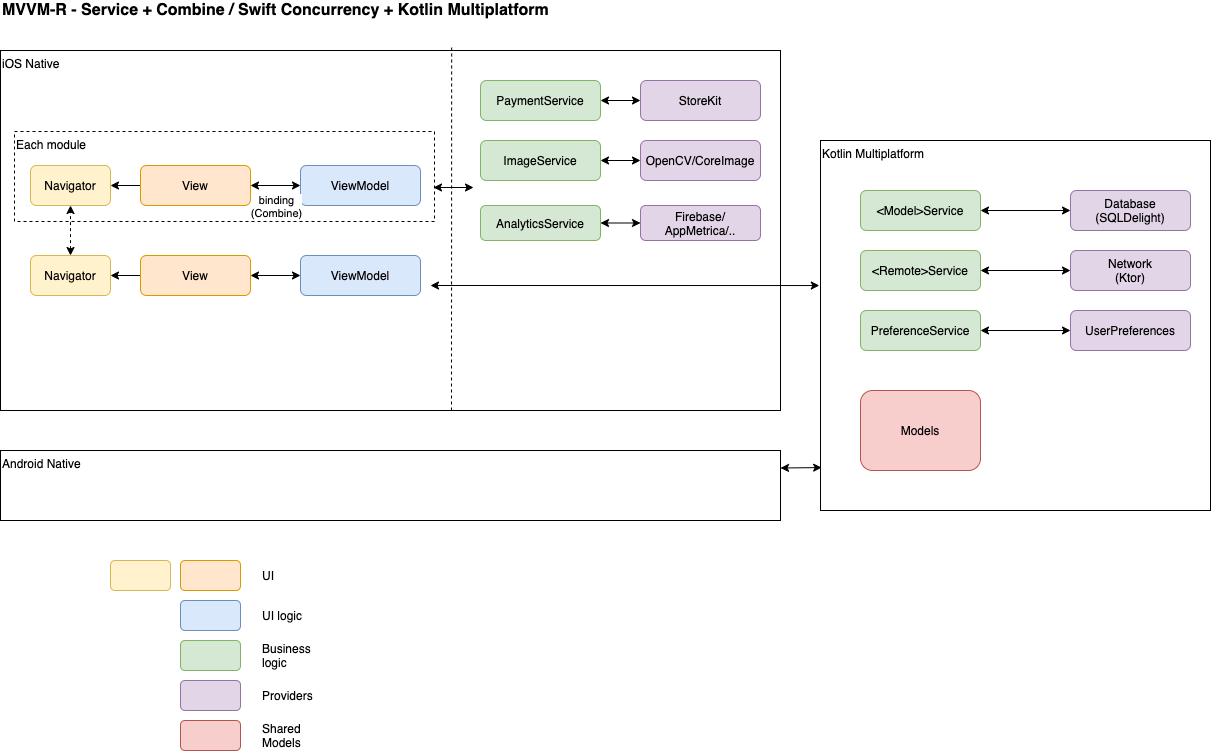

The diagram above was exported from draw.io. Its source (the exported page's mxGraphModel, read from the mxfile embedded in the PNG):
<mxGraphModel dx="946" dy="672" grid="1" gridSize="10" guides="1" tooltips="1" connect="1" arrows="1" fold="1" page="1" pageScale="1" pageWidth="1100" pageHeight="850" math="0" shadow="0">
  <root>
    <mxCell id="0" />
    <mxCell id="1" parent="0" />
    <mxCell id="eP7vQmCzAexXvMexRE6h-7" value="iOS Native&lt;br&gt;" style="rounded=0;whiteSpace=wrap;html=1;align=left;verticalAlign=top;" parent="1" vertex="1">
      <mxGeometry x="40" y="80" width="780" height="360" as="geometry" />
    </mxCell>
    <mxCell id="icbCyIKkQ_h6TOUNuu9v-9" value="" style="edgeStyle=orthogonalEdgeStyle;rounded=0;orthogonalLoop=1;jettySize=auto;html=1;" edge="1" parent="1" source="eP7vQmCzAexXvMexRE6h-1" target="icbCyIKkQ_h6TOUNuu9v-6">
      <mxGeometry relative="1" as="geometry" />
    </mxCell>
    <mxCell id="eP7vQmCzAexXvMexRE6h-1" value="View" style="rounded=1;whiteSpace=wrap;html=1;fillColor=#ffe6cc;strokeColor=#d79b00;" parent="1" vertex="1">
      <mxGeometry x="180" y="195" width="110" height="40" as="geometry" />
    </mxCell>
    <mxCell id="eP7vQmCzAexXvMexRE6h-2" value="ViewModel" style="rounded=1;whiteSpace=wrap;html=1;fillColor=#dae8fc;strokeColor=#6c8ebf;" parent="1" vertex="1">
      <mxGeometry x="340" y="195" width="120" height="40" as="geometry" />
    </mxCell>
    <mxCell id="eP7vQmCzAexXvMexRE6h-5" value="" style="endArrow=classic;startArrow=classic;html=1;rounded=0;exitX=1;exitY=0.5;exitDx=0;exitDy=0;entryX=0;entryY=0.5;entryDx=0;entryDy=0;" parent="1" source="eP7vQmCzAexXvMexRE6h-1" target="eP7vQmCzAexXvMexRE6h-2" edge="1">
      <mxGeometry width="50" height="50" relative="1" as="geometry">
        <mxPoint x="260" y="340" as="sourcePoint" />
        <mxPoint x="310" y="290" as="targetPoint" />
      </mxGeometry>
    </mxCell>
    <mxCell id="eP7vQmCzAexXvMexRE6h-6" value="binding&lt;br&gt;(Combine)" style="edgeLabel;html=1;align=center;verticalAlign=middle;resizable=0;points=[];" parent="eP7vQmCzAexXvMexRE6h-5" vertex="1" connectable="0">
      <mxGeometry x="0.12" y="4" relative="1" as="geometry">
        <mxPoint x="-3" y="24" as="offset" />
      </mxGeometry>
    </mxCell>
    <mxCell id="eP7vQmCzAexXvMexRE6h-8" value="Kotlin Multiplatform" style="rounded=0;whiteSpace=wrap;html=1;align=left;verticalAlign=top;" parent="1" vertex="1">
      <mxGeometry x="860" y="170" width="390" height="370" as="geometry" />
    </mxCell>
    <mxCell id="eP7vQmCzAexXvMexRE6h-9" value="&amp;lt;Model&amp;gt;Service" style="rounded=1;whiteSpace=wrap;html=1;fillColor=#d5e8d4;strokeColor=#82b366;" parent="1" vertex="1">
      <mxGeometry x="900" y="220" width="120" height="40" as="geometry" />
    </mxCell>
    <mxCell id="eP7vQmCzAexXvMexRE6h-10" value="&amp;lt;Remote&amp;gt;Service" style="rounded=1;whiteSpace=wrap;html=1;fillColor=#d5e8d4;strokeColor=#82b366;" parent="1" vertex="1">
      <mxGeometry x="900" y="280" width="120" height="40" as="geometry" />
    </mxCell>
    <mxCell id="eP7vQmCzAexXvMexRE6h-11" value="PreferenceService" style="rounded=1;whiteSpace=wrap;html=1;fillColor=#d5e8d4;strokeColor=#82b366;" parent="1" vertex="1">
      <mxGeometry x="900" y="340" width="120" height="40" as="geometry" />
    </mxCell>
    <mxCell id="eP7vQmCzAexXvMexRE6h-12" value="AnalyticsService" style="rounded=1;whiteSpace=wrap;html=1;fillColor=#d5e8d4;strokeColor=#82b366;" parent="1" vertex="1">
      <mxGeometry x="520" y="235" width="120" height="35" as="geometry" />
    </mxCell>
    <mxCell id="eP7vQmCzAexXvMexRE6h-13" value="PaymentService" style="rounded=1;whiteSpace=wrap;html=1;fillColor=#d5e8d4;strokeColor=#82b366;" parent="1" vertex="1">
      <mxGeometry x="520" y="110" width="120" height="40" as="geometry" />
    </mxCell>
    <mxCell id="eP7vQmCzAexXvMexRE6h-15" value="Database&lt;br&gt;(SQLDelight)" style="rounded=1;whiteSpace=wrap;html=1;fillColor=#e1d5e7;strokeColor=#9673a6;" parent="1" vertex="1">
      <mxGeometry x="1110" y="220" width="120" height="40" as="geometry" />
    </mxCell>
    <mxCell id="eP7vQmCzAexXvMexRE6h-16" value="Network&lt;br&gt;(Ktor)" style="rounded=1;whiteSpace=wrap;html=1;fillColor=#e1d5e7;strokeColor=#9673a6;" parent="1" vertex="1">
      <mxGeometry x="1110" y="280" width="120" height="40" as="geometry" />
    </mxCell>
    <mxCell id="eP7vQmCzAexXvMexRE6h-17" value="UserPreferences" style="rounded=1;whiteSpace=wrap;html=1;fillColor=#e1d5e7;strokeColor=#9673a6;" parent="1" vertex="1">
      <mxGeometry x="1110" y="340" width="120" height="40" as="geometry" />
    </mxCell>
    <mxCell id="eP7vQmCzAexXvMexRE6h-18" value="Firebase/&lt;br&gt;AppMetrica/.." style="rounded=1;whiteSpace=wrap;html=1;fillColor=#e1d5e7;strokeColor=#9673a6;" parent="1" vertex="1">
      <mxGeometry x="680" y="235" width="120" height="35" as="geometry" />
    </mxCell>
    <mxCell id="eP7vQmCzAexXvMexRE6h-19" value="" style="endArrow=classic;startArrow=classic;html=1;rounded=0;exitX=1;exitY=0.5;exitDx=0;exitDy=0;entryX=0;entryY=0.5;entryDx=0;entryDy=0;" parent="1" source="eP7vQmCzAexXvMexRE6h-9" target="eP7vQmCzAexXvMexRE6h-15" edge="1">
      <mxGeometry width="50" height="50" relative="1" as="geometry">
        <mxPoint x="580" y="250" as="sourcePoint" />
        <mxPoint x="640" y="250" as="targetPoint" />
      </mxGeometry>
    </mxCell>
    <mxCell id="eP7vQmCzAexXvMexRE6h-21" value="" style="endArrow=classic;startArrow=classic;html=1;rounded=0;exitX=1;exitY=0.5;exitDx=0;exitDy=0;entryX=0;entryY=0.5;entryDx=0;entryDy=0;" parent="1" source="eP7vQmCzAexXvMexRE6h-10" target="eP7vQmCzAexXvMexRE6h-16" edge="1">
      <mxGeometry width="50" height="50" relative="1" as="geometry">
        <mxPoint x="1030" y="250" as="sourcePoint" />
        <mxPoint x="1120" y="250" as="targetPoint" />
      </mxGeometry>
    </mxCell>
    <mxCell id="eP7vQmCzAexXvMexRE6h-22" value="" style="endArrow=classic;startArrow=classic;html=1;rounded=0;exitX=1;exitY=0.5;exitDx=0;exitDy=0;entryX=0;entryY=0.5;entryDx=0;entryDy=0;" parent="1" source="eP7vQmCzAexXvMexRE6h-11" target="eP7vQmCzAexXvMexRE6h-17" edge="1">
      <mxGeometry width="50" height="50" relative="1" as="geometry">
        <mxPoint x="1030" y="310" as="sourcePoint" />
        <mxPoint x="1120" y="310" as="targetPoint" />
      </mxGeometry>
    </mxCell>
    <mxCell id="eP7vQmCzAexXvMexRE6h-23" value="" style="endArrow=classic;startArrow=classic;html=1;rounded=0;exitX=1;exitY=0.5;exitDx=0;exitDy=0;entryX=0;entryY=0.5;entryDx=0;entryDy=0;" parent="1" source="eP7vQmCzAexXvMexRE6h-12" target="eP7vQmCzAexXvMexRE6h-18" edge="1">
      <mxGeometry width="50" height="50" relative="1" as="geometry">
        <mxPoint x="1030" y="370" as="sourcePoint" />
        <mxPoint x="1120" y="370" as="targetPoint" />
      </mxGeometry>
    </mxCell>
    <mxCell id="eP7vQmCzAexXvMexRE6h-24" value="Models" style="rounded=1;whiteSpace=wrap;html=1;fillColor=#f8cecc;strokeColor=#b85450;" parent="1" vertex="1">
      <mxGeometry x="900" y="420" width="120" height="80" as="geometry" />
    </mxCell>
    <mxCell id="eP7vQmCzAexXvMexRE6h-25" value="" style="endArrow=classic;startArrow=classic;html=1;rounded=0;entryX=-0.003;entryY=0.392;entryDx=0;entryDy=0;entryPerimeter=0;" parent="1" edge="1" target="eP7vQmCzAexXvMexRE6h-8">
      <mxGeometry width="50" height="50" relative="1" as="geometry">
        <mxPoint x="470" y="315" as="sourcePoint" />
        <mxPoint x="570" y="240" as="targetPoint" />
      </mxGeometry>
    </mxCell>
    <mxCell id="eP7vQmCzAexXvMexRE6h-27" value="Android Native" style="rounded=0;whiteSpace=wrap;html=1;align=left;verticalAlign=top;" parent="1" vertex="1">
      <mxGeometry x="40" y="480" width="780" height="70" as="geometry" />
    </mxCell>
    <mxCell id="eP7vQmCzAexXvMexRE6h-30" value="" style="endArrow=classic;startArrow=classic;html=1;rounded=0;exitX=1;exitY=0.25;exitDx=0;exitDy=0;entryX=0.003;entryY=0.884;entryDx=0;entryDy=0;entryPerimeter=0;" parent="1" source="eP7vQmCzAexXvMexRE6h-27" target="eP7vQmCzAexXvMexRE6h-8" edge="1">
      <mxGeometry width="50" height="50" relative="1" as="geometry">
        <mxPoint x="490" y="285" as="sourcePoint" />
        <mxPoint x="580" y="282.5" as="targetPoint" />
      </mxGeometry>
    </mxCell>
    <mxCell id="eP7vQmCzAexXvMexRE6h-32" value="" style="rounded=1;whiteSpace=wrap;html=1;fillColor=#ffe6cc;strokeColor=#d79b00;" parent="1" vertex="1">
      <mxGeometry x="220" y="590" width="60" height="30" as="geometry" />
    </mxCell>
    <mxCell id="eP7vQmCzAexXvMexRE6h-35" value="UI" style="text;html=1;strokeColor=none;fillColor=none;align=left;verticalAlign=middle;whiteSpace=wrap;rounded=0;" parent="1" vertex="1">
      <mxGeometry x="300" y="590" width="60" height="30" as="geometry" />
    </mxCell>
    <mxCell id="eP7vQmCzAexXvMexRE6h-36" value="" style="rounded=1;whiteSpace=wrap;html=1;fillColor=#dae8fc;strokeColor=#6c8ebf;" parent="1" vertex="1">
      <mxGeometry x="220" y="630" width="60" height="30" as="geometry" />
    </mxCell>
    <mxCell id="eP7vQmCzAexXvMexRE6h-37" value="UI logic" style="text;html=1;strokeColor=none;fillColor=none;align=left;verticalAlign=middle;whiteSpace=wrap;rounded=0;" parent="1" vertex="1">
      <mxGeometry x="300" y="630" width="60" height="30" as="geometry" />
    </mxCell>
    <mxCell id="eP7vQmCzAexXvMexRE6h-38" value="" style="rounded=1;whiteSpace=wrap;html=1;fillColor=#d5e8d4;strokeColor=#82b366;" parent="1" vertex="1">
      <mxGeometry x="220" y="670" width="60" height="30" as="geometry" />
    </mxCell>
    <mxCell id="eP7vQmCzAexXvMexRE6h-39" value="Business logic" style="text;html=1;strokeColor=none;fillColor=none;align=left;verticalAlign=middle;whiteSpace=wrap;rounded=0;" parent="1" vertex="1">
      <mxGeometry x="300" y="670" width="60" height="30" as="geometry" />
    </mxCell>
    <mxCell id="eP7vQmCzAexXvMexRE6h-40" value="" style="rounded=1;whiteSpace=wrap;html=1;fillColor=#e1d5e7;strokeColor=#9673a6;" parent="1" vertex="1">
      <mxGeometry x="220" y="710" width="60" height="30" as="geometry" />
    </mxCell>
    <mxCell id="eP7vQmCzAexXvMexRE6h-41" value="Providers" style="text;html=1;strokeColor=none;fillColor=none;align=left;verticalAlign=middle;whiteSpace=wrap;rounded=0;" parent="1" vertex="1">
      <mxGeometry x="300" y="710" width="60" height="30" as="geometry" />
    </mxCell>
    <mxCell id="eP7vQmCzAexXvMexRE6h-42" value="StoreKit" style="rounded=1;whiteSpace=wrap;html=1;fillColor=#e1d5e7;strokeColor=#9673a6;" parent="1" vertex="1">
      <mxGeometry x="680" y="110" width="120" height="40" as="geometry" />
    </mxCell>
    <mxCell id="eP7vQmCzAexXvMexRE6h-43" value="" style="endArrow=classic;startArrow=classic;html=1;rounded=0;exitX=1;exitY=0.5;exitDx=0;exitDy=0;entryX=0;entryY=0.5;entryDx=0;entryDy=0;" parent="1" source="eP7vQmCzAexXvMexRE6h-13" target="eP7vQmCzAexXvMexRE6h-42" edge="1">
      <mxGeometry width="50" height="50" relative="1" as="geometry">
        <mxPoint x="410" y="280" as="sourcePoint" />
        <mxPoint x="410" y="310" as="targetPoint" />
      </mxGeometry>
    </mxCell>
    <mxCell id="eP7vQmCzAexXvMexRE6h-44" value="ImageService" style="rounded=1;whiteSpace=wrap;html=1;fillColor=#d5e8d4;strokeColor=#82b366;" parent="1" vertex="1">
      <mxGeometry x="520" y="170" width="120" height="40" as="geometry" />
    </mxCell>
    <mxCell id="eP7vQmCzAexXvMexRE6h-45" value="OpenCV/CoreImage" style="rounded=1;whiteSpace=wrap;html=1;fillColor=#e1d5e7;strokeColor=#9673a6;" parent="1" vertex="1">
      <mxGeometry x="680" y="170" width="120" height="40" as="geometry" />
    </mxCell>
    <mxCell id="eP7vQmCzAexXvMexRE6h-49" value="" style="rounded=1;whiteSpace=wrap;html=1;fillColor=#f8cecc;strokeColor=#b85450;" parent="1" vertex="1">
      <mxGeometry x="220" y="750" width="60" height="30" as="geometry" />
    </mxCell>
    <mxCell id="eP7vQmCzAexXvMexRE6h-50" value="Shared Models" style="text;html=1;strokeColor=none;fillColor=none;align=left;verticalAlign=middle;whiteSpace=wrap;rounded=0;" parent="1" vertex="1">
      <mxGeometry x="300" y="750" width="60" height="30" as="geometry" />
    </mxCell>
    <mxCell id="eP7vQmCzAexXvMexRE6h-51" value="" style="endArrow=classic;startArrow=classic;html=1;rounded=0;exitX=1;exitY=0.5;exitDx=0;exitDy=0;entryX=0;entryY=0.5;entryDx=0;entryDy=0;" parent="1" source="eP7vQmCzAexXvMexRE6h-44" target="eP7vQmCzAexXvMexRE6h-45" edge="1">
      <mxGeometry width="50" height="50" relative="1" as="geometry">
        <mxPoint x="410" y="365" as="sourcePoint" />
        <mxPoint x="410" y="395" as="targetPoint" />
      </mxGeometry>
    </mxCell>
    <mxCell id="icbCyIKkQ_h6TOUNuu9v-10" value="" style="edgeStyle=orthogonalEdgeStyle;rounded=0;orthogonalLoop=1;jettySize=auto;html=1;" edge="1" parent="1" source="icbCyIKkQ_h6TOUNuu9v-2" target="icbCyIKkQ_h6TOUNuu9v-7">
      <mxGeometry relative="1" as="geometry" />
    </mxCell>
    <mxCell id="icbCyIKkQ_h6TOUNuu9v-2" value="View" style="rounded=1;whiteSpace=wrap;html=1;fillColor=#ffe6cc;strokeColor=#d79b00;" vertex="1" parent="1">
      <mxGeometry x="180" y="285" width="110" height="40" as="geometry" />
    </mxCell>
    <mxCell id="icbCyIKkQ_h6TOUNuu9v-3" value="ViewModel" style="rounded=1;whiteSpace=wrap;html=1;fillColor=#dae8fc;strokeColor=#6c8ebf;" vertex="1" parent="1">
      <mxGeometry x="340" y="285" width="120" height="40" as="geometry" />
    </mxCell>
    <mxCell id="icbCyIKkQ_h6TOUNuu9v-4" value="" style="endArrow=classic;startArrow=classic;html=1;rounded=0;exitX=1;exitY=0.5;exitDx=0;exitDy=0;entryX=0;entryY=0.5;entryDx=0;entryDy=0;" edge="1" parent="1" source="icbCyIKkQ_h6TOUNuu9v-2" target="icbCyIKkQ_h6TOUNuu9v-3">
      <mxGeometry width="50" height="50" relative="1" as="geometry">
        <mxPoint x="180" y="220" as="sourcePoint" />
        <mxPoint x="230" y="220" as="targetPoint" />
      </mxGeometry>
    </mxCell>
    <mxCell id="icbCyIKkQ_h6TOUNuu9v-6" value="Navigator" style="rounded=1;whiteSpace=wrap;html=1;fillColor=#fff2cc;strokeColor=#d6b656;" vertex="1" parent="1">
      <mxGeometry x="70" y="195" width="80" height="40" as="geometry" />
    </mxCell>
    <mxCell id="icbCyIKkQ_h6TOUNuu9v-7" value="Navigator" style="rounded=1;whiteSpace=wrap;html=1;fillColor=#fff2cc;strokeColor=#d6b656;" vertex="1" parent="1">
      <mxGeometry x="70" y="285" width="80" height="40" as="geometry" />
    </mxCell>
    <mxCell id="icbCyIKkQ_h6TOUNuu9v-11" value="" style="endArrow=classic;startArrow=classic;html=1;rounded=0;entryX=0.5;entryY=1;entryDx=0;entryDy=0;exitX=0.5;exitY=0;exitDx=0;exitDy=0;dashed=1;" edge="1" parent="1" source="icbCyIKkQ_h6TOUNuu9v-7" target="icbCyIKkQ_h6TOUNuu9v-6">
      <mxGeometry width="50" height="50" relative="1" as="geometry">
        <mxPoint x="360" y="230" as="sourcePoint" />
        <mxPoint x="530" y="150" as="targetPoint" />
      </mxGeometry>
    </mxCell>
    <mxCell id="icbCyIKkQ_h6TOUNuu9v-12" value="" style="endArrow=none;dashed=1;html=1;rounded=0;entryX=0.572;entryY=-0.008;entryDx=0;entryDy=0;entryPerimeter=0;" edge="1" parent="1">
      <mxGeometry width="50" height="50" relative="1" as="geometry">
        <mxPoint x="491" y="440" as="sourcePoint" />
        <mxPoint x="491.15999999999985" y="77.12" as="targetPoint" />
      </mxGeometry>
    </mxCell>
    <mxCell id="icbCyIKkQ_h6TOUNuu9v-15" value="Each module" style="rounded=0;whiteSpace=wrap;html=1;dashed=1;fillColor=none;align=left;verticalAlign=top;" vertex="1" parent="1">
      <mxGeometry x="54" y="161" width="420" height="90" as="geometry" />
    </mxCell>
    <mxCell id="icbCyIKkQ_h6TOUNuu9v-13" value="" style="endArrow=classic;startArrow=classic;html=1;rounded=0;" edge="1" parent="1">
      <mxGeometry width="50" height="50" relative="1" as="geometry">
        <mxPoint x="473" y="217" as="sourcePoint" />
        <mxPoint x="513" y="217" as="targetPoint" />
      </mxGeometry>
    </mxCell>
    <mxCell id="icbCyIKkQ_h6TOUNuu9v-14" value="" style="rounded=1;whiteSpace=wrap;html=1;fillColor=#fff2cc;strokeColor=#d6b656;" vertex="1" parent="1">
      <mxGeometry x="150" y="590" width="60" height="30" as="geometry" />
    </mxCell>
    <mxCell id="icbCyIKkQ_h6TOUNuu9v-17" value="MVVM-R - Service + Combine / Swift Concurrency + Kotlin Multiplatform" style="text;html=1;align=left;verticalAlign=middle;resizable=0;points=[];autosize=1;strokeColor=none;fillColor=none;fontSize=16;fontStyle=1" vertex="1" parent="1">
      <mxGeometry x="40" y="30" width="560" height="20" as="geometry" />
    </mxCell>
  </root>
</mxGraphModel>